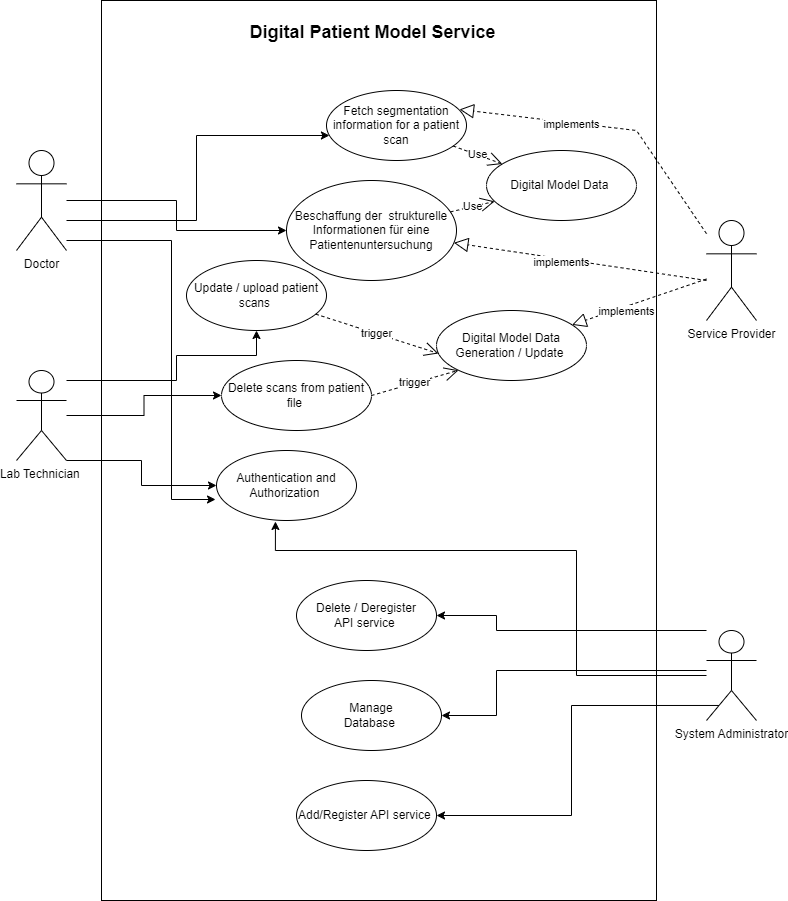

The diagram above was exported from draw.io. Its source (the exported page's mxGraphModel, read from the mxfile embedded in the PNG):
<mxGraphModel dx="1674" dy="756" grid="1" gridSize="10" guides="1" tooltips="1" connect="1" arrows="1" fold="1" page="1" pageScale="1" pageWidth="850" pageHeight="1100" math="0" shadow="0">
  <root>
    <mxCell id="0" />
    <mxCell id="1" parent="0" />
    <mxCell id="Dz097fD4-B_uXPN6w9cI-42" value="" style="rounded=0;whiteSpace=wrap;html=1;" parent="1" vertex="1">
      <mxGeometry x="155" y="100" width="555" height="900" as="geometry" />
    </mxCell>
    <mxCell id="Dz097fD4-B_uXPN6w9cI-14" style="edgeStyle=orthogonalEdgeStyle;rounded=0;orthogonalLoop=1;jettySize=auto;html=1;" parent="1" source="Dz097fD4-B_uXPN6w9cI-1" target="Dz097fD4-B_uXPN6w9cI-13" edge="1">
      <mxGeometry relative="1" as="geometry">
        <mxPoint x="340" y="220" as="targetPoint" />
        <Array as="points">
          <mxPoint x="250" y="320" />
          <mxPoint x="250" y="235" />
        </Array>
      </mxGeometry>
    </mxCell>
    <mxCell id="Dz097fD4-B_uXPN6w9cI-15" style="edgeStyle=orthogonalEdgeStyle;rounded=0;orthogonalLoop=1;jettySize=auto;html=1;" parent="1" source="Dz097fD4-B_uXPN6w9cI-1" target="Dz097fD4-B_uXPN6w9cI-12" edge="1">
      <mxGeometry relative="1" as="geometry">
        <mxPoint x="320" y="350" as="targetPoint" />
        <Array as="points" />
      </mxGeometry>
    </mxCell>
    <mxCell id="Dz097fD4-B_uXPN6w9cI-24" style="edgeStyle=orthogonalEdgeStyle;rounded=0;orthogonalLoop=1;jettySize=auto;html=1;entryX=-0.007;entryY=0.7;entryDx=0;entryDy=0;entryPerimeter=0;" parent="1" source="Dz097fD4-B_uXPN6w9cI-1" target="Dz097fD4-B_uXPN6w9cI-23" edge="1">
      <mxGeometry relative="1" as="geometry">
        <Array as="points">
          <mxPoint x="225" y="340" />
          <mxPoint x="225" y="599" />
        </Array>
      </mxGeometry>
    </mxCell>
    <mxCell id="Dz097fD4-B_uXPN6w9cI-1" value="Doctor" style="shape=umlActor;verticalLabelPosition=bottom;verticalAlign=top;html=1;" parent="1" vertex="1">
      <mxGeometry x="70" y="250" width="50" height="100" as="geometry" />
    </mxCell>
    <mxCell id="Dz097fD4-B_uXPN6w9cI-10" style="edgeStyle=orthogonalEdgeStyle;rounded=0;orthogonalLoop=1;jettySize=auto;html=1;" parent="1" source="Dz097fD4-B_uXPN6w9cI-4" target="Dz097fD4-B_uXPN6w9cI-9" edge="1">
      <mxGeometry relative="1" as="geometry" />
    </mxCell>
    <mxCell id="Dz097fD4-B_uXPN6w9cI-11" style="edgeStyle=orthogonalEdgeStyle;rounded=0;orthogonalLoop=1;jettySize=auto;html=1;" parent="1" source="Dz097fD4-B_uXPN6w9cI-4" target="Dz097fD4-B_uXPN6w9cI-8" edge="1">
      <mxGeometry relative="1" as="geometry">
        <Array as="points">
          <mxPoint x="230" y="480" />
          <mxPoint x="230" y="455" />
          <mxPoint x="310" y="455" />
        </Array>
      </mxGeometry>
    </mxCell>
    <mxCell id="Dz097fD4-B_uXPN6w9cI-32" style="edgeStyle=orthogonalEdgeStyle;rounded=0;orthogonalLoop=1;jettySize=auto;html=1;" parent="1" source="Dz097fD4-B_uXPN6w9cI-4" target="Dz097fD4-B_uXPN6w9cI-23" edge="1">
      <mxGeometry relative="1" as="geometry">
        <Array as="points">
          <mxPoint x="195" y="560" />
          <mxPoint x="195" y="585" />
        </Array>
      </mxGeometry>
    </mxCell>
    <mxCell id="Dz097fD4-B_uXPN6w9cI-4" value="Lab Technician&amp;nbsp;" style="shape=umlActor;verticalLabelPosition=bottom;verticalAlign=top;html=1;" parent="1" vertex="1">
      <mxGeometry x="70" y="470" width="50" height="90" as="geometry" />
    </mxCell>
    <mxCell id="Dz097fD4-B_uXPN6w9cI-20" style="edgeStyle=orthogonalEdgeStyle;rounded=0;orthogonalLoop=1;jettySize=auto;html=1;entryX=1;entryY=0.5;entryDx=0;entryDy=0;exitX=0.25;exitY=0.833;exitDx=0;exitDy=0;exitPerimeter=0;" parent="1" source="Dz097fD4-B_uXPN6w9cI-7" target="Dz097fD4-B_uXPN6w9cI-16" edge="1">
      <mxGeometry relative="1" as="geometry">
        <mxPoint x="120" y="750" as="sourcePoint" />
      </mxGeometry>
    </mxCell>
    <mxCell id="Dz097fD4-B_uXPN6w9cI-21" style="edgeStyle=orthogonalEdgeStyle;rounded=0;orthogonalLoop=1;jettySize=auto;html=1;" parent="1" source="Dz097fD4-B_uXPN6w9cI-7" target="Dz097fD4-B_uXPN6w9cI-19" edge="1">
      <mxGeometry relative="1" as="geometry">
        <Array as="points">
          <mxPoint x="550" y="730" />
          <mxPoint x="550" y="715" />
        </Array>
      </mxGeometry>
    </mxCell>
    <mxCell id="Dz097fD4-B_uXPN6w9cI-22" style="edgeStyle=orthogonalEdgeStyle;rounded=0;orthogonalLoop=1;jettySize=auto;html=1;entryX=1;entryY=0.5;entryDx=0;entryDy=0;" parent="1" source="Dz097fD4-B_uXPN6w9cI-7" target="Dz097fD4-B_uXPN6w9cI-18" edge="1">
      <mxGeometry relative="1" as="geometry">
        <Array as="points">
          <mxPoint x="550" y="770" />
          <mxPoint x="550" y="815" />
        </Array>
      </mxGeometry>
    </mxCell>
    <mxCell id="Dz097fD4-B_uXPN6w9cI-26" style="edgeStyle=orthogonalEdgeStyle;rounded=0;orthogonalLoop=1;jettySize=auto;html=1;entryX=0.421;entryY=1.014;entryDx=0;entryDy=0;entryPerimeter=0;" parent="1" source="Dz097fD4-B_uXPN6w9cI-7" target="Dz097fD4-B_uXPN6w9cI-23" edge="1">
      <mxGeometry relative="1" as="geometry">
        <Array as="points">
          <mxPoint x="630" y="775" />
          <mxPoint x="630" y="650" />
          <mxPoint x="329" y="650" />
        </Array>
      </mxGeometry>
    </mxCell>
    <mxCell id="Dz097fD4-B_uXPN6w9cI-7" value="System Administrator" style="shape=umlActor;verticalLabelPosition=bottom;verticalAlign=top;html=1;" parent="1" vertex="1">
      <mxGeometry x="760" y="730" width="50" height="90" as="geometry" />
    </mxCell>
    <mxCell id="Dz097fD4-B_uXPN6w9cI-8" value="Update / upload patient scans&amp;nbsp;" style="ellipse;whiteSpace=wrap;html=1;" parent="1" vertex="1">
      <mxGeometry x="240" y="360" width="140" height="70" as="geometry" />
    </mxCell>
    <mxCell id="Dz097fD4-B_uXPN6w9cI-9" value="Delete scans from patient file&amp;nbsp;" style="ellipse;whiteSpace=wrap;html=1;" parent="1" vertex="1">
      <mxGeometry x="275" y="460" width="150" height="70" as="geometry" />
    </mxCell>
    <mxCell id="Dz097fD4-B_uXPN6w9cI-12" value="Beschaffung der&amp;nbsp; strukturelle Informationen für eine Patientenuntersuchung" style="ellipse;whiteSpace=wrap;html=1;" parent="1" vertex="1">
      <mxGeometry x="340" y="280" width="170" height="100" as="geometry" />
    </mxCell>
    <mxCell id="Dz097fD4-B_uXPN6w9cI-13" value="Fetch segmentation information for a patient scan" style="ellipse;whiteSpace=wrap;html=1;" parent="1" vertex="1">
      <mxGeometry x="380" y="190" width="140" height="70" as="geometry" />
    </mxCell>
    <mxCell id="Dz097fD4-B_uXPN6w9cI-16" value="Add/Register API service&amp;nbsp;" style="ellipse;whiteSpace=wrap;html=1;" parent="1" vertex="1">
      <mxGeometry x="350" y="880" width="140" height="70" as="geometry" />
    </mxCell>
    <mxCell id="Dz097fD4-B_uXPN6w9cI-18" value="Manage &lt;br&gt;Database&amp;nbsp;" style="ellipse;whiteSpace=wrap;html=1;" parent="1" vertex="1">
      <mxGeometry x="355" y="780" width="140" height="70" as="geometry" />
    </mxCell>
    <mxCell id="Dz097fD4-B_uXPN6w9cI-19" value="Delete / Deregister &lt;br&gt;API service&amp;nbsp;" style="ellipse;whiteSpace=wrap;html=1;" parent="1" vertex="1">
      <mxGeometry x="350" y="680" width="140" height="70" as="geometry" />
    </mxCell>
    <mxCell id="Dz097fD4-B_uXPN6w9cI-23" value="Authentication and Authorization&amp;nbsp;" style="ellipse;whiteSpace=wrap;html=1;" parent="1" vertex="1">
      <mxGeometry x="270" y="550" width="140" height="70" as="geometry" />
    </mxCell>
    <mxCell id="Dz097fD4-B_uXPN6w9cI-28" value="Digital Model Data&amp;nbsp;" style="ellipse;whiteSpace=wrap;html=1;" parent="1" vertex="1">
      <mxGeometry x="540" y="250" width="150" height="70" as="geometry" />
    </mxCell>
    <mxCell id="Dz097fD4-B_uXPN6w9cI-30" value="Use" style="endArrow=open;endSize=12;dashed=1;html=1;rounded=0;" parent="1" source="Dz097fD4-B_uXPN6w9cI-13" target="Dz097fD4-B_uXPN6w9cI-28" edge="1">
      <mxGeometry width="160" relative="1" as="geometry">
        <mxPoint x="340" y="540" as="sourcePoint" />
        <mxPoint x="500" y="540" as="targetPoint" />
      </mxGeometry>
    </mxCell>
    <mxCell id="Dz097fD4-B_uXPN6w9cI-31" value="Use" style="endArrow=open;endSize=12;dashed=1;html=1;rounded=0;" parent="1" source="Dz097fD4-B_uXPN6w9cI-12" target="Dz097fD4-B_uXPN6w9cI-28" edge="1">
      <mxGeometry width="160" relative="1" as="geometry">
        <mxPoint x="340" y="540" as="sourcePoint" />
        <mxPoint x="500" y="540" as="targetPoint" />
      </mxGeometry>
    </mxCell>
    <mxCell id="Dz097fD4-B_uXPN6w9cI-34" value="trigger" style="endArrow=open;endSize=12;dashed=1;html=1;rounded=0;entryX=0.013;entryY=0.614;entryDx=0;entryDy=0;entryPerimeter=0;" parent="1" source="Dz097fD4-B_uXPN6w9cI-8" target="Dz097fD4-B_uXPN6w9cI-35" edge="1">
      <mxGeometry width="160" relative="1" as="geometry">
        <mxPoint x="340" y="540" as="sourcePoint" />
        <mxPoint x="510" y="530" as="targetPoint" />
        <Array as="points" />
      </mxGeometry>
    </mxCell>
    <mxCell id="Dz097fD4-B_uXPN6w9cI-35" value="Digital Model Data&lt;br&gt;Generation / Update&amp;nbsp;" style="ellipse;whiteSpace=wrap;html=1;" parent="1" vertex="1">
      <mxGeometry x="490" y="410" width="150" height="70" as="geometry" />
    </mxCell>
    <mxCell id="Dz097fD4-B_uXPN6w9cI-36" value="trigger" style="endArrow=open;endSize=12;dashed=1;html=1;rounded=0;entryX=0;entryY=1;entryDx=0;entryDy=0;exitX=1;exitY=0.5;exitDx=0;exitDy=0;" parent="1" source="Dz097fD4-B_uXPN6w9cI-9" target="Dz097fD4-B_uXPN6w9cI-35" edge="1">
      <mxGeometry width="160" relative="1" as="geometry">
        <mxPoint x="379" y="424" as="sourcePoint" />
        <mxPoint x="562" y="483" as="targetPoint" />
        <Array as="points" />
      </mxGeometry>
    </mxCell>
    <mxCell id="Dz097fD4-B_uXPN6w9cI-43" value="&lt;font style=&quot;font-size: 18px;&quot;&gt;Digital Patient Model Service&lt;/font&gt;" style="text;strokeColor=none;fillColor=none;html=1;fontSize=24;fontStyle=1;verticalAlign=middle;align=center;" parent="1" vertex="1">
      <mxGeometry x="258" y="110" width="335" height="40" as="geometry" />
    </mxCell>
    <mxCell id="Dz097fD4-B_uXPN6w9cI-45" value="Service Provider" style="shape=umlActor;verticalLabelPosition=bottom;verticalAlign=top;html=1;" parent="1" vertex="1">
      <mxGeometry x="760" y="320" width="50" height="100" as="geometry" />
    </mxCell>
    <mxCell id="Dz097fD4-B_uXPN6w9cI-48" value="" style="endArrow=block;dashed=1;endFill=0;endSize=12;html=1;rounded=0;" parent="1" source="Dz097fD4-B_uXPN6w9cI-45" target="Dz097fD4-B_uXPN6w9cI-35" edge="1">
      <mxGeometry width="160" relative="1" as="geometry">
        <mxPoint x="340" y="530" as="sourcePoint" />
        <mxPoint x="500" y="530" as="targetPoint" />
      </mxGeometry>
    </mxCell>
    <mxCell id="Dz097fD4-B_uXPN6w9cI-53" value="implements" style="edgeLabel;html=1;align=center;verticalAlign=middle;resizable=0;points=[];" parent="Dz097fD4-B_uXPN6w9cI-48" vertex="1" connectable="0">
      <mxGeometry x="0.2092" y="4" relative="1" as="geometry">
        <mxPoint as="offset" />
      </mxGeometry>
    </mxCell>
    <mxCell id="Dz097fD4-B_uXPN6w9cI-49" value="" style="endArrow=block;dashed=1;endFill=0;endSize=12;html=1;rounded=0;entryX=0.95;entryY=0.271;entryDx=0;entryDy=0;entryPerimeter=0;" parent="1" source="Dz097fD4-B_uXPN6w9cI-45" target="Dz097fD4-B_uXPN6w9cI-13" edge="1">
      <mxGeometry width="160" relative="1" as="geometry">
        <mxPoint x="782" y="443" as="sourcePoint" />
        <mxPoint x="670" y="430" as="targetPoint" />
        <Array as="points">
          <mxPoint x="690" y="230" />
        </Array>
      </mxGeometry>
    </mxCell>
    <mxCell id="Dz097fD4-B_uXPN6w9cI-51" value="implements" style="edgeLabel;html=1;align=center;verticalAlign=middle;resizable=0;points=[];" parent="Dz097fD4-B_uXPN6w9cI-49" vertex="1" connectable="0">
      <mxGeometry x="0.2613" y="1" relative="1" as="geometry">
        <mxPoint as="offset" />
      </mxGeometry>
    </mxCell>
    <mxCell id="Dz097fD4-B_uXPN6w9cI-50" value="" style="endArrow=block;dashed=1;endFill=0;endSize=12;html=1;rounded=0;" parent="1" target="Dz097fD4-B_uXPN6w9cI-12" edge="1">
      <mxGeometry width="160" relative="1" as="geometry">
        <mxPoint x="760" y="380" as="sourcePoint" />
        <mxPoint x="460" y="270" as="targetPoint" />
      </mxGeometry>
    </mxCell>
    <mxCell id="Dz097fD4-B_uXPN6w9cI-52" value="implements" style="edgeLabel;html=1;align=center;verticalAlign=middle;resizable=0;points=[];" parent="1" vertex="1" connectable="0">
      <mxGeometry x="620.0010838805176" y="284.9966555952497" as="geometry">
        <mxPoint x="-6" y="77" as="offset" />
      </mxGeometry>
    </mxCell>
  </root>
</mxGraphModel>